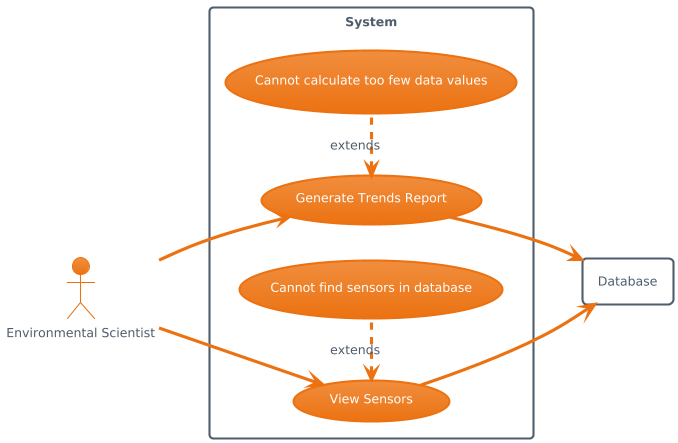

The diagram above was rendered by PlantUML. Its source (embedded in the PNG):
@startuml
!theme aws-orange
left to right direction

actor Scientist as "Environmental Scientist"

rectangle Database

rectangle "System" {

    usecase UC1 as "View Sensors"
    usecase UC2 as "Generate Trends Report"
    usecase UC3 as "Cannot calculate too few data values"
    usecase UC4 as "Cannot find sensors in database"

    Scientist --> UC1
    Scientist --> UC2

    UC2 <. UC3 : extends
    UC1 <. UC4 : extends

    UC1 --> Database
    UC2 --> Database


}
@enduml